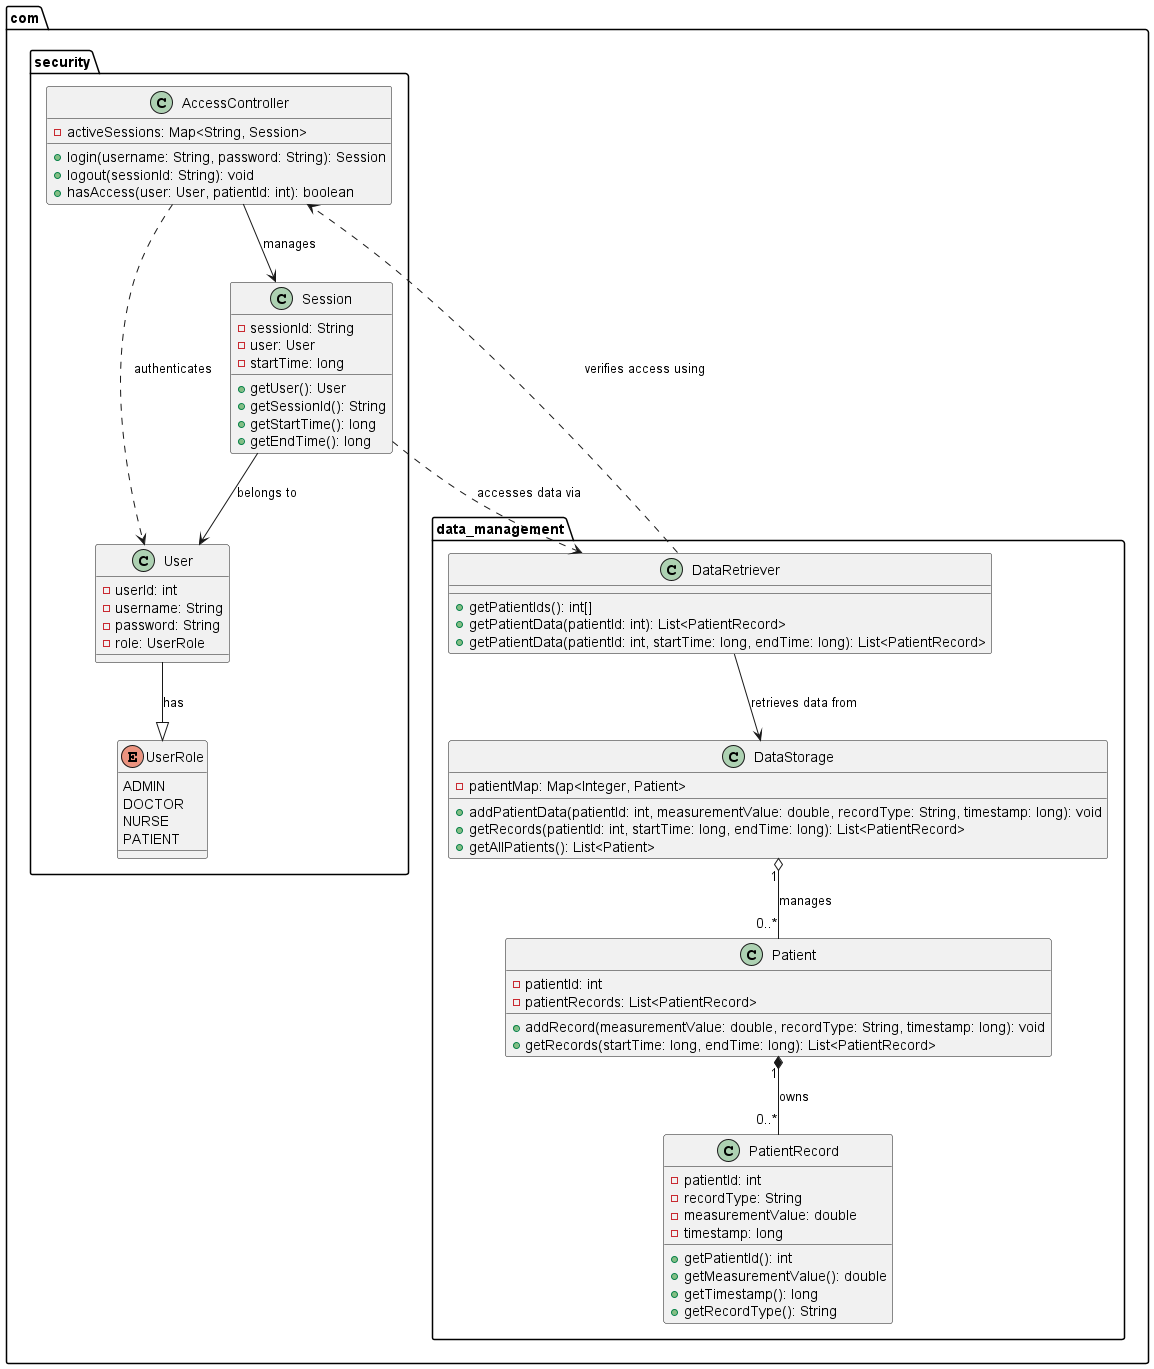

The diagram above was rendered by PlantUML. Its source (embedded in the PNG):
@startuml Data Storage System

package com.security {
    enum UserRole {
        ADMIN
        DOCTOR
        NURSE
        PATIENT
    }

    class User {
        - userId: int
        - username: String
        - password: String
        - role: UserRole
    }

    class Session {
        - sessionId: String
        - user: User
        - startTime: long

        + getUser(): User
        + getSessionId(): String
        + getStartTime(): long
        + getEndTime(): long
    }

    class AccessController {
        - activeSessions: Map<String, Session>

        + login(username: String, password: String): Session
        + logout(sessionId: String): void
        + hasAccess(user: User, patientId: int): boolean
    }
}

package com.data_management {
    class DataRetriever {
        + getPatientIds(): int[]
        + getPatientData(patientId: int): List<PatientRecord>
        + getPatientData(patientId: int, startTime: long, endTime: long): List<PatientRecord>
    }

    class DataStorage {
        - patientMap: Map<Integer, Patient>

        + addPatientData(patientId: int, measurementValue: double, recordType: String, timestamp: long): void
        + getRecords(patientId: int, startTime: long, endTime: long): List<PatientRecord>
        + getAllPatients(): List<Patient>
    }

    class Patient {
        - patientId: int
        - patientRecords: List<PatientRecord>

        + addRecord(measurementValue: double, recordType: String, timestamp: long): void
        + getRecords(startTime: long, endTime: long): List<PatientRecord>
    }

    class PatientRecord {
        - patientId: int
        - recordType: String
        - measurementValue: double
        - timestamp: long
        + getPatientId(): int
        + getMeasurementValue(): double
        + getTimestamp(): long
        + getRecordType(): String
    }
}

DataStorage "1" o-- "0..*" Patient : manages
Patient "1" *-- "0..*" PatientRecord : owns
Session --> User : belongs to
AccessController ..> User : authenticates
AccessController --> Session : manages
User --|> UserRole : has
Session ..> DataRetriever : accesses data via
DataRetriever ..> AccessController : verifies access using
DataRetriever --> DataStorage : retrieves data from
@enduml